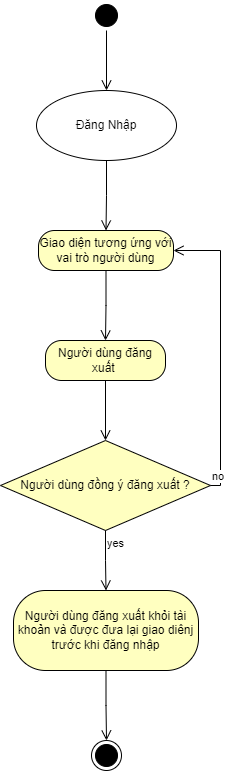

The diagram above was exported from draw.io. Its source (the exported page's mxGraphModel, read from the mxfile embedded in the PNG):
<mxGraphModel dx="1488" dy="1666" grid="1" gridSize="10" guides="1" tooltips="1" connect="1" arrows="1" fold="1" page="1" pageScale="1" pageWidth="850" pageHeight="1100" math="0" shadow="0">
  <root>
    <mxCell id="0" />
    <mxCell id="1" parent="0" />
    <mxCell id="FdE9EAg9Azx8CMYrnJS8-1" value="" style="ellipse;html=1;shape=startState;fillColor=#000000;strokeColor=#000000;" vertex="1" parent="1">
      <mxGeometry x="411" y="-30" width="30" height="30" as="geometry" />
    </mxCell>
    <mxCell id="FdE9EAg9Azx8CMYrnJS8-2" value="" style="edgeStyle=orthogonalEdgeStyle;html=1;verticalAlign=bottom;endArrow=open;endSize=8;strokeColor=#000000;rounded=0;entryX=0.5;entryY=0;entryDx=0;entryDy=0;" edge="1" source="FdE9EAg9Azx8CMYrnJS8-1" parent="1" target="FdE9EAg9Azx8CMYrnJS8-3">
      <mxGeometry relative="1" as="geometry">
        <mxPoint x="426" y="60" as="targetPoint" />
      </mxGeometry>
    </mxCell>
    <mxCell id="FdE9EAg9Azx8CMYrnJS8-3" value="Đăng Nhập" style="ellipse;whiteSpace=wrap;html=1;strokeColor=#000000;" vertex="1" parent="1">
      <mxGeometry x="356" y="60" width="140" height="70" as="geometry" />
    </mxCell>
    <mxCell id="FdE9EAg9Azx8CMYrnJS8-5" value="" style="edgeStyle=orthogonalEdgeStyle;html=1;verticalAlign=bottom;endArrow=open;endSize=8;strokeColor=#000000;rounded=0;exitX=0.5;exitY=1;exitDx=0;exitDy=0;entryX=0.5;entryY=0;entryDx=0;entryDy=0;" edge="1" parent="1" source="FdE9EAg9Azx8CMYrnJS8-3" target="FdE9EAg9Azx8CMYrnJS8-14">
      <mxGeometry relative="1" as="geometry">
        <mxPoint x="425.5" y="180" as="targetPoint" />
        <mxPoint x="435" y="-30" as="sourcePoint" />
      </mxGeometry>
    </mxCell>
    <mxCell id="FdE9EAg9Azx8CMYrnJS8-6" value="Người dùng đăng xuất&amp;nbsp;" style="rounded=1;whiteSpace=wrap;html=1;arcSize=40;fontColor=#000000;fillColor=#ffffc0;strokeColor=#000000;" vertex="1" parent="1">
      <mxGeometry x="365" y="310" width="120" height="40" as="geometry" />
    </mxCell>
    <mxCell id="FdE9EAg9Azx8CMYrnJS8-7" value="" style="edgeStyle=orthogonalEdgeStyle;html=1;verticalAlign=bottom;endArrow=open;endSize=8;strokeColor=#000000;rounded=0;entryX=0.5;entryY=0;entryDx=0;entryDy=0;" edge="1" source="FdE9EAg9Azx8CMYrnJS8-6" parent="1" target="FdE9EAg9Azx8CMYrnJS8-8">
      <mxGeometry relative="1" as="geometry">
        <mxPoint x="425" y="410" as="targetPoint" />
      </mxGeometry>
    </mxCell>
    <mxCell id="FdE9EAg9Azx8CMYrnJS8-8" value="Người dùng đồng ý đăng xuất ?" style="rhombus;whiteSpace=wrap;html=1;fontColor=#000000;fillColor=#ffffc0;strokeColor=#000000;" vertex="1" parent="1">
      <mxGeometry x="320" y="410" width="210" height="90" as="geometry" />
    </mxCell>
    <mxCell id="FdE9EAg9Azx8CMYrnJS8-9" value="no" style="edgeStyle=orthogonalEdgeStyle;html=1;align=left;verticalAlign=bottom;endArrow=open;endSize=8;strokeColor=#000000;rounded=0;exitX=1;exitY=0.5;exitDx=0;exitDy=0;entryX=1;entryY=0.5;entryDx=0;entryDy=0;" edge="1" source="FdE9EAg9Azx8CMYrnJS8-8" parent="1" target="FdE9EAg9Azx8CMYrnJS8-14">
      <mxGeometry x="-1" relative="1" as="geometry">
        <mxPoint x="620" y="455" as="targetPoint" />
      </mxGeometry>
    </mxCell>
    <mxCell id="FdE9EAg9Azx8CMYrnJS8-10" value="yes" style="edgeStyle=orthogonalEdgeStyle;html=1;align=left;verticalAlign=top;endArrow=open;endSize=8;strokeColor=#000000;rounded=0;entryX=0.5;entryY=0;entryDx=0;entryDy=0;" edge="1" source="FdE9EAg9Azx8CMYrnJS8-8" parent="1" target="FdE9EAg9Azx8CMYrnJS8-11">
      <mxGeometry x="-1" relative="1" as="geometry">
        <mxPoint x="425" y="560" as="targetPoint" />
      </mxGeometry>
    </mxCell>
    <mxCell id="FdE9EAg9Azx8CMYrnJS8-11" value="Người dùng đăng xuất khỏi tài khoản và được đưa lại giao diênj trước khi đăng nhập" style="rounded=1;whiteSpace=wrap;html=1;arcSize=40;fontColor=#000000;fillColor=#ffffc0;strokeColor=#000000;" vertex="1" parent="1">
      <mxGeometry x="333" y="560" width="185" height="80" as="geometry" />
    </mxCell>
    <mxCell id="FdE9EAg9Azx8CMYrnJS8-12" value="" style="edgeStyle=orthogonalEdgeStyle;html=1;verticalAlign=bottom;endArrow=open;endSize=8;strokeColor=#000000;rounded=0;entryX=0.5;entryY=0;entryDx=0;entryDy=0;" edge="1" source="FdE9EAg9Azx8CMYrnJS8-11" parent="1" target="FdE9EAg9Azx8CMYrnJS8-13">
      <mxGeometry relative="1" as="geometry">
        <mxPoint x="426" y="700" as="targetPoint" />
      </mxGeometry>
    </mxCell>
    <mxCell id="FdE9EAg9Azx8CMYrnJS8-13" value="" style="ellipse;html=1;shape=endState;fillColor=#000000;strokeColor=#000000;" vertex="1" parent="1">
      <mxGeometry x="411" y="710" width="30" height="30" as="geometry" />
    </mxCell>
    <mxCell id="FdE9EAg9Azx8CMYrnJS8-14" value="Giao diện tương ứng với vai trò người dùng" style="rounded=1;whiteSpace=wrap;html=1;arcSize=40;fontColor=#000000;fillColor=#ffffc0;strokeColor=#000000;" vertex="1" parent="1">
      <mxGeometry x="358" y="200" width="135" height="40" as="geometry" />
    </mxCell>
    <mxCell id="FdE9EAg9Azx8CMYrnJS8-15" value="" style="edgeStyle=orthogonalEdgeStyle;html=1;verticalAlign=bottom;endArrow=open;endSize=8;strokeColor=#000000;rounded=0;entryX=0.5;entryY=0;entryDx=0;entryDy=0;" edge="1" source="FdE9EAg9Azx8CMYrnJS8-14" parent="1" target="FdE9EAg9Azx8CMYrnJS8-6">
      <mxGeometry relative="1" as="geometry">
        <mxPoint x="425" y="280" as="targetPoint" />
      </mxGeometry>
    </mxCell>
  </root>
</mxGraphModel>